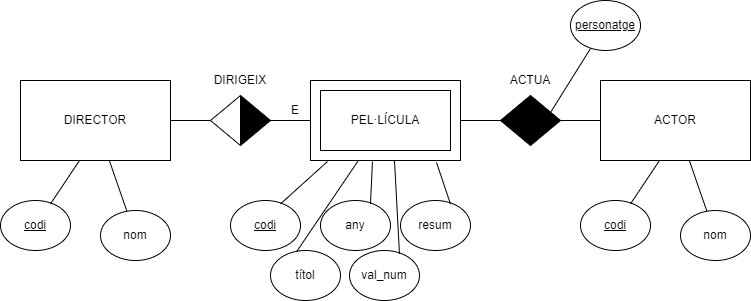

The diagram above was exported from draw.io. Its source (the exported page's mxGraphModel, read from the mxfile embedded in the PNG):
<mxGraphModel dx="780" dy="544" grid="1" gridSize="10" guides="1" tooltips="1" connect="1" arrows="1" fold="1" page="1" pageScale="1" pageWidth="827" pageHeight="1169" math="0" shadow="0">
  <root>
    <mxCell id="0" />
    <mxCell id="1" parent="0" />
    <mxCell id="3qOpGYFH5oxsdP-UGP8--1" value="DIRECTOR" style="rounded=0;whiteSpace=wrap;html=1;" parent="1" vertex="1">
      <mxGeometry x="50" y="130" width="150" height="80" as="geometry" />
    </mxCell>
    <mxCell id="3qOpGYFH5oxsdP-UGP8--2" value="&lt;u&gt;codi&lt;/u&gt;" style="ellipse;whiteSpace=wrap;html=1;" parent="1" vertex="1">
      <mxGeometry x="30" y="250" width="70" height="50" as="geometry" />
    </mxCell>
    <mxCell id="3qOpGYFH5oxsdP-UGP8--3" value="" style="endArrow=none;html=1;rounded=0;entryX=0.394;entryY=0.998;entryDx=0;entryDy=0;entryPerimeter=0;exitX=0.714;exitY=0.069;exitDx=0;exitDy=0;exitPerimeter=0;" parent="1" source="3qOpGYFH5oxsdP-UGP8--2" target="3qOpGYFH5oxsdP-UGP8--1" edge="1">
      <mxGeometry width="50" height="50" relative="1" as="geometry">
        <mxPoint x="370" y="250" as="sourcePoint" />
        <mxPoint x="420" y="200" as="targetPoint" />
      </mxGeometry>
    </mxCell>
    <mxCell id="3qOpGYFH5oxsdP-UGP8--4" value="nom" style="ellipse;whiteSpace=wrap;html=1;" parent="1" vertex="1">
      <mxGeometry x="130" y="260" width="70" height="50" as="geometry" />
    </mxCell>
    <mxCell id="3qOpGYFH5oxsdP-UGP8--5" value="" style="endArrow=none;html=1;rounded=0;exitX=0.377;exitY=0.015;exitDx=0;exitDy=0;exitPerimeter=0;" parent="1" source="3qOpGYFH5oxsdP-UGP8--4" target="3qOpGYFH5oxsdP-UGP8--1" edge="1">
      <mxGeometry width="50" height="50" relative="1" as="geometry">
        <mxPoint x="450" y="250" as="sourcePoint" />
        <mxPoint x="189" y="210" as="targetPoint" />
      </mxGeometry>
    </mxCell>
    <mxCell id="3qOpGYFH5oxsdP-UGP8--7" value="PEL·LÍCULA" style="rounded=0;whiteSpace=wrap;html=1;shadow=0;glass=0;" parent="1" vertex="1">
      <mxGeometry x="340" y="130" width="150" height="80" as="geometry" />
    </mxCell>
    <mxCell id="3qOpGYFH5oxsdP-UGP8--8" value="&lt;u&gt;codi&lt;/u&gt;" style="ellipse;whiteSpace=wrap;html=1;" parent="1" vertex="1">
      <mxGeometry x="260" y="250" width="70" height="50" as="geometry" />
    </mxCell>
    <mxCell id="3qOpGYFH5oxsdP-UGP8--9" value="" style="endArrow=none;html=1;rounded=0;entryX=0.113;entryY=1.013;entryDx=0;entryDy=0;entryPerimeter=0;exitX=0.714;exitY=0.069;exitDx=0;exitDy=0;exitPerimeter=0;" parent="1" source="3qOpGYFH5oxsdP-UGP8--8" target="3qOpGYFH5oxsdP-UGP8--7" edge="1">
      <mxGeometry width="50" height="50" relative="1" as="geometry">
        <mxPoint x="660" y="250" as="sourcePoint" />
        <mxPoint x="710" y="200" as="targetPoint" />
      </mxGeometry>
    </mxCell>
    <mxCell id="3qOpGYFH5oxsdP-UGP8--10" value="títol" style="ellipse;whiteSpace=wrap;html=1;" parent="1" vertex="1">
      <mxGeometry x="300" y="300" width="70" height="50" as="geometry" />
    </mxCell>
    <mxCell id="3qOpGYFH5oxsdP-UGP8--11" value="" style="endArrow=none;html=1;rounded=0;exitX=0.377;exitY=0.015;exitDx=0;exitDy=0;exitPerimeter=0;" parent="1" source="3qOpGYFH5oxsdP-UGP8--10" target="3qOpGYFH5oxsdP-UGP8--7" edge="1">
      <mxGeometry width="50" height="50" relative="1" as="geometry">
        <mxPoint x="740" y="250" as="sourcePoint" />
        <mxPoint x="479" y="210" as="targetPoint" />
      </mxGeometry>
    </mxCell>
    <mxCell id="3qOpGYFH5oxsdP-UGP8--12" value="ACTOR" style="rounded=0;whiteSpace=wrap;html=1;" parent="1" vertex="1">
      <mxGeometry x="630" y="130" width="150" height="80" as="geometry" />
    </mxCell>
    <mxCell id="3qOpGYFH5oxsdP-UGP8--13" value="&lt;u&gt;codi&lt;/u&gt;" style="ellipse;whiteSpace=wrap;html=1;" parent="1" vertex="1">
      <mxGeometry x="610" y="250" width="70" height="50" as="geometry" />
    </mxCell>
    <mxCell id="3qOpGYFH5oxsdP-UGP8--14" value="" style="endArrow=none;html=1;rounded=0;entryX=0.394;entryY=0.998;entryDx=0;entryDy=0;entryPerimeter=0;exitX=0.714;exitY=0.069;exitDx=0;exitDy=0;exitPerimeter=0;" parent="1" source="3qOpGYFH5oxsdP-UGP8--13" target="3qOpGYFH5oxsdP-UGP8--12" edge="1">
      <mxGeometry width="50" height="50" relative="1" as="geometry">
        <mxPoint x="950" y="250" as="sourcePoint" />
        <mxPoint x="1000" y="200" as="targetPoint" />
      </mxGeometry>
    </mxCell>
    <mxCell id="3qOpGYFH5oxsdP-UGP8--15" value="nom" style="ellipse;whiteSpace=wrap;html=1;" parent="1" vertex="1">
      <mxGeometry x="710" y="260" width="70" height="50" as="geometry" />
    </mxCell>
    <mxCell id="3qOpGYFH5oxsdP-UGP8--16" value="" style="endArrow=none;html=1;rounded=0;exitX=0.377;exitY=0.015;exitDx=0;exitDy=0;exitPerimeter=0;" parent="1" source="3qOpGYFH5oxsdP-UGP8--15" target="3qOpGYFH5oxsdP-UGP8--12" edge="1">
      <mxGeometry width="50" height="50" relative="1" as="geometry">
        <mxPoint x="1030" y="250" as="sourcePoint" />
        <mxPoint x="769" y="210" as="targetPoint" />
      </mxGeometry>
    </mxCell>
    <mxCell id="8f0ef6LYHRjr9DAGwmMu-1" value="any" style="ellipse;whiteSpace=wrap;html=1;" parent="1" vertex="1">
      <mxGeometry x="350" y="250" width="70" height="50" as="geometry" />
    </mxCell>
    <mxCell id="8f0ef6LYHRjr9DAGwmMu-2" value="" style="endArrow=none;html=1;rounded=0;entryX=0.413;entryY=1.013;entryDx=0;entryDy=0;entryPerimeter=0;exitX=0.714;exitY=0.069;exitDx=0;exitDy=0;exitPerimeter=0;" parent="1" source="8f0ef6LYHRjr9DAGwmMu-1" target="3qOpGYFH5oxsdP-UGP8--7" edge="1">
      <mxGeometry width="50" height="50" relative="1" as="geometry">
        <mxPoint x="690" y="250" as="sourcePoint" />
        <mxPoint x="429" y="210" as="targetPoint" />
      </mxGeometry>
    </mxCell>
    <mxCell id="8f0ef6LYHRjr9DAGwmMu-3" value="val_num" style="ellipse;whiteSpace=wrap;html=1;" parent="1" vertex="1">
      <mxGeometry x="379" y="300" width="70" height="50" as="geometry" />
    </mxCell>
    <mxCell id="8f0ef6LYHRjr9DAGwmMu-4" value="" style="endArrow=none;html=1;rounded=0;entryX=0.56;entryY=1.038;entryDx=0;entryDy=0;entryPerimeter=0;exitX=0.714;exitY=0.069;exitDx=0;exitDy=0;exitPerimeter=0;" parent="1" source="8f0ef6LYHRjr9DAGwmMu-3" target="3qOpGYFH5oxsdP-UGP8--7" edge="1">
      <mxGeometry width="50" height="50" relative="1" as="geometry">
        <mxPoint x="740" y="300" as="sourcePoint" />
        <mxPoint x="479" y="260" as="targetPoint" />
        <Array as="points">
          <mxPoint x="424" y="210" />
        </Array>
      </mxGeometry>
    </mxCell>
    <mxCell id="8f0ef6LYHRjr9DAGwmMu-5" value="resum" style="ellipse;whiteSpace=wrap;html=1;" parent="1" vertex="1">
      <mxGeometry x="430" y="250" width="70" height="50" as="geometry" />
    </mxCell>
    <mxCell id="8f0ef6LYHRjr9DAGwmMu-6" value="" style="endArrow=none;html=1;rounded=0;entryX=0.84;entryY=1.025;entryDx=0;entryDy=0;entryPerimeter=0;exitX=0.714;exitY=0.069;exitDx=0;exitDy=0;exitPerimeter=0;" parent="1" source="8f0ef6LYHRjr9DAGwmMu-5" target="3qOpGYFH5oxsdP-UGP8--7" edge="1">
      <mxGeometry width="50" height="50" relative="1" as="geometry">
        <mxPoint x="770" y="250" as="sourcePoint" />
        <mxPoint x="509" y="210" as="targetPoint" />
      </mxGeometry>
    </mxCell>
    <mxCell id="8f0ef6LYHRjr9DAGwmMu-7" value="PEL·LÍCULA" style="rounded=0;whiteSpace=wrap;html=1;shadow=0;glass=0;" parent="1" vertex="1">
      <mxGeometry x="350" y="140" width="130" height="60" as="geometry" />
    </mxCell>
    <mxCell id="8f0ef6LYHRjr9DAGwmMu-8" value="" style="triangle;whiteSpace=wrap;html=1;fillColor=#000000;" parent="1" vertex="1">
      <mxGeometry x="270" y="145" width="30" height="50" as="geometry" />
    </mxCell>
    <mxCell id="8f0ef6LYHRjr9DAGwmMu-9" value="" style="triangle;whiteSpace=wrap;html=1;direction=west;" parent="1" vertex="1">
      <mxGeometry x="240" y="145" width="30" height="50" as="geometry" />
    </mxCell>
    <mxCell id="8f0ef6LYHRjr9DAGwmMu-11" value="" style="endArrow=none;html=1;rounded=0;entryX=1;entryY=0.5;entryDx=0;entryDy=0;exitX=1;exitY=0.5;exitDx=0;exitDy=0;" parent="1" source="3qOpGYFH5oxsdP-UGP8--1" target="8f0ef6LYHRjr9DAGwmMu-9" edge="1">
      <mxGeometry width="50" height="50" relative="1" as="geometry">
        <mxPoint x="190" y="180" as="sourcePoint" />
        <mxPoint x="250" y="130" as="targetPoint" />
      </mxGeometry>
    </mxCell>
    <mxCell id="8f0ef6LYHRjr9DAGwmMu-13" value="" style="endArrow=none;html=1;rounded=0;entryX=0;entryY=0.5;entryDx=0;entryDy=0;exitX=1;exitY=0.5;exitDx=0;exitDy=0;" parent="1" source="8f0ef6LYHRjr9DAGwmMu-8" target="3qOpGYFH5oxsdP-UGP8--7" edge="1">
      <mxGeometry width="50" height="50" relative="1" as="geometry">
        <mxPoint x="300" y="169.5" as="sourcePoint" />
        <mxPoint x="340" y="169.5" as="targetPoint" />
      </mxGeometry>
    </mxCell>
    <mxCell id="8f0ef6LYHRjr9DAGwmMu-14" value="" style="triangle;whiteSpace=wrap;html=1;fillColor=#000000;" parent="1" vertex="1">
      <mxGeometry x="560" y="145" width="30" height="50" as="geometry" />
    </mxCell>
    <mxCell id="8f0ef6LYHRjr9DAGwmMu-15" value="" style="triangle;whiteSpace=wrap;html=1;direction=west;fillColor=#000000;" parent="1" vertex="1">
      <mxGeometry x="530" y="145" width="30" height="50" as="geometry" />
    </mxCell>
    <mxCell id="8f0ef6LYHRjr9DAGwmMu-16" value="" style="endArrow=none;html=1;rounded=0;entryX=1;entryY=0.5;entryDx=0;entryDy=0;exitX=1;exitY=0.5;exitDx=0;exitDy=0;" parent="1" target="8f0ef6LYHRjr9DAGwmMu-15" edge="1">
      <mxGeometry width="50" height="50" relative="1" as="geometry">
        <mxPoint x="490" y="170" as="sourcePoint" />
        <mxPoint x="540" y="130" as="targetPoint" />
      </mxGeometry>
    </mxCell>
    <mxCell id="8f0ef6LYHRjr9DAGwmMu-17" value="" style="endArrow=none;html=1;rounded=0;entryX=0;entryY=0.5;entryDx=0;entryDy=0;exitX=1;exitY=0.5;exitDx=0;exitDy=0;" parent="1" source="8f0ef6LYHRjr9DAGwmMu-14" edge="1">
      <mxGeometry width="50" height="50" relative="1" as="geometry">
        <mxPoint x="590" y="169.5" as="sourcePoint" />
        <mxPoint x="630" y="170" as="targetPoint" />
      </mxGeometry>
    </mxCell>
    <mxCell id="8f0ef6LYHRjr9DAGwmMu-18" value="DIRIGEIX" style="text;html=1;strokeColor=none;fillColor=none;align=center;verticalAlign=middle;whiteSpace=wrap;rounded=0;" parent="1" vertex="1">
      <mxGeometry x="240" y="115" width="60" height="30" as="geometry" />
    </mxCell>
    <mxCell id="8f0ef6LYHRjr9DAGwmMu-19" value="ACTUA" style="text;html=1;strokeColor=none;fillColor=none;align=center;verticalAlign=middle;whiteSpace=wrap;rounded=0;" parent="1" vertex="1">
      <mxGeometry x="530" y="115" width="60" height="30" as="geometry" />
    </mxCell>
    <mxCell id="8f0ef6LYHRjr9DAGwmMu-20" value="&lt;u&gt;personatge&lt;/u&gt;" style="ellipse;whiteSpace=wrap;html=1;" parent="1" vertex="1">
      <mxGeometry x="600" y="50" width="70" height="50" as="geometry" />
    </mxCell>
    <mxCell id="8f0ef6LYHRjr9DAGwmMu-21" value="" style="endArrow=none;html=1;rounded=0;exitX=0.286;exitY=0.96;exitDx=0;exitDy=0;exitPerimeter=0;" parent="1" source="8f0ef6LYHRjr9DAGwmMu-20" target="8f0ef6LYHRjr9DAGwmMu-14" edge="1">
      <mxGeometry width="50" height="50" relative="1" as="geometry">
        <mxPoint x="920" y="40" as="sourcePoint" />
        <mxPoint x="609" as="targetPoint" />
      </mxGeometry>
    </mxCell>
    <mxCell id="QtF_RUuRU6wrgdeBNQNb-1" value="E" style="text;html=1;strokeColor=none;fillColor=none;align=center;verticalAlign=middle;whiteSpace=wrap;rounded=0;" vertex="1" parent="1">
      <mxGeometry x="310" y="145" width="30" height="30" as="geometry" />
    </mxCell>
  </root>
</mxGraphModel>